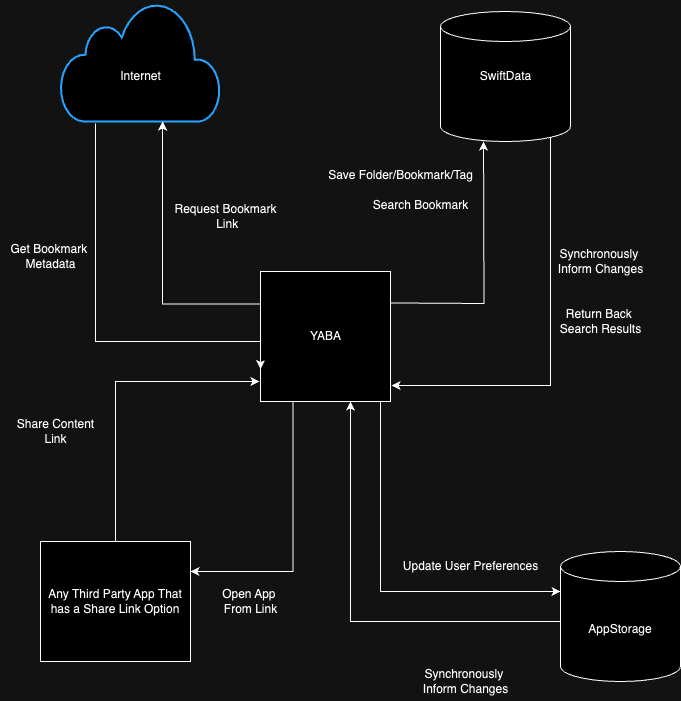

The diagram above was exported from draw.io. Its source (the exported page's mxGraphModel, read from the mxfile embedded in the PNG):
<mxGraphModel dx="1242" dy="907" grid="1" gridSize="10" guides="1" tooltips="1" connect="1" arrows="1" fold="1" page="1" pageScale="1" pageWidth="850" pageHeight="1100" math="0" shadow="0">
  <root>
    <mxCell id="0" />
    <mxCell id="1" parent="0" />
    <mxCell id="eKYJUJrTzdo39dhkKXa5-1" value="" style="html=1;verticalLabelPosition=bottom;align=center;labelBackgroundColor=#ffffff;verticalAlign=top;strokeWidth=2;strokeColor=#0080F0;shadow=0;dashed=0;shape=mxgraph.ios7.icons.cloud;" parent="1" vertex="1">
      <mxGeometry x="140" y="250" width="160" height="120" as="geometry" />
    </mxCell>
    <mxCell id="eKYJUJrTzdo39dhkKXa5-2" value="Internet" style="text;html=1;align=center;verticalAlign=middle;resizable=0;points=[];autosize=1;strokeColor=none;fillColor=none;" parent="1" vertex="1">
      <mxGeometry x="190" y="310" width="60" height="30" as="geometry" />
    </mxCell>
    <mxCell id="eKYJUJrTzdo39dhkKXa5-28" style="edgeStyle=orthogonalEdgeStyle;rounded=0;orthogonalLoop=1;jettySize=auto;html=1;exitX=0.25;exitY=1;exitDx=0;exitDy=0;entryX=1;entryY=0.25;entryDx=0;entryDy=0;" parent="1" source="eKYJUJrTzdo39dhkKXa5-4" target="eKYJUJrTzdo39dhkKXa5-25" edge="1">
      <mxGeometry relative="1" as="geometry" />
    </mxCell>
    <mxCell id="eKYJUJrTzdo39dhkKXa5-4" value="" style="whiteSpace=wrap;html=1;aspect=fixed;" parent="1" vertex="1">
      <mxGeometry x="340" y="520" width="130" height="130" as="geometry" />
    </mxCell>
    <mxCell id="eKYJUJrTzdo39dhkKXa5-5" value="YABA" style="text;html=1;align=center;verticalAlign=middle;resizable=0;points=[];autosize=1;strokeColor=none;fillColor=none;" parent="1" vertex="1">
      <mxGeometry x="380" y="570" width="50" height="30" as="geometry" />
    </mxCell>
    <mxCell id="eKYJUJrTzdo39dhkKXa5-7" style="edgeStyle=orthogonalEdgeStyle;rounded=0;orthogonalLoop=1;jettySize=auto;html=1;exitX=0;exitY=0.25;exitDx=0;exitDy=0;entryX=0.638;entryY=1;entryDx=0;entryDy=0;entryPerimeter=0;" parent="1" source="eKYJUJrTzdo39dhkKXa5-4" target="eKYJUJrTzdo39dhkKXa5-1" edge="1">
      <mxGeometry relative="1" as="geometry" />
    </mxCell>
    <mxCell id="eKYJUJrTzdo39dhkKXa5-8" style="edgeStyle=orthogonalEdgeStyle;rounded=0;orthogonalLoop=1;jettySize=auto;html=1;exitX=0;exitY=0.75;exitDx=0;exitDy=0;entryX=0.219;entryY=1.017;entryDx=0;entryDy=0;entryPerimeter=0;startArrow=classic;startFill=1;endArrow=none;endFill=0;" parent="1" source="eKYJUJrTzdo39dhkKXa5-4" target="eKYJUJrTzdo39dhkKXa5-1" edge="1">
      <mxGeometry relative="1" as="geometry">
        <Array as="points">
          <mxPoint x="340" y="590" />
          <mxPoint x="175" y="590" />
        </Array>
      </mxGeometry>
    </mxCell>
    <mxCell id="eKYJUJrTzdo39dhkKXa5-9" value="Request Bookmark&lt;div&gt;&amp;nbsp;Link&lt;/div&gt;" style="text;html=1;align=center;verticalAlign=middle;resizable=0;points=[];autosize=1;strokeColor=none;fillColor=none;" parent="1" vertex="1">
      <mxGeometry x="240" y="445" width="130" height="40" as="geometry" />
    </mxCell>
    <mxCell id="eKYJUJrTzdo39dhkKXa5-10" value="Get Bookmark&amp;nbsp;&lt;div&gt;Metadata&lt;/div&gt;" style="text;html=1;align=center;verticalAlign=middle;resizable=0;points=[];autosize=1;strokeColor=none;fillColor=none;" parent="1" vertex="1">
      <mxGeometry x="80" y="485" width="100" height="40" as="geometry" />
    </mxCell>
    <mxCell id="eKYJUJrTzdo39dhkKXa5-11" value="" style="shape=cylinder3;whiteSpace=wrap;html=1;boundedLbl=1;backgroundOutline=1;size=15;" parent="1" vertex="1">
      <mxGeometry x="520" y="260" width="130" height="130" as="geometry" />
    </mxCell>
    <mxCell id="eKYJUJrTzdo39dhkKXa5-12" value="SwiftData" style="text;html=1;align=center;verticalAlign=middle;resizable=0;points=[];autosize=1;strokeColor=none;fillColor=none;" parent="1" vertex="1">
      <mxGeometry x="550" y="310" width="70" height="30" as="geometry" />
    </mxCell>
    <mxCell id="eKYJUJrTzdo39dhkKXa5-13" style="edgeStyle=orthogonalEdgeStyle;rounded=0;orthogonalLoop=1;jettySize=auto;html=1;exitX=1;exitY=0.25;exitDx=0;exitDy=0;entryX=0.331;entryY=1.008;entryDx=0;entryDy=0;entryPerimeter=0;" parent="1" edge="1">
      <mxGeometry relative="1" as="geometry">
        <mxPoint x="470" y="551.46" as="sourcePoint" />
        <mxPoint x="563.03" y="389.99999999999994" as="targetPoint" />
      </mxGeometry>
    </mxCell>
    <mxCell id="eKYJUJrTzdo39dhkKXa5-14" value="Save Folder/Bookmark/Tag" style="text;html=1;align=center;verticalAlign=middle;resizable=0;points=[];autosize=1;strokeColor=none;fillColor=none;" parent="1" vertex="1">
      <mxGeometry x="395" y="408.96" width="170" height="30" as="geometry" />
    </mxCell>
    <mxCell id="eKYJUJrTzdo39dhkKXa5-16" style="edgeStyle=orthogonalEdgeStyle;rounded=0;orthogonalLoop=1;jettySize=auto;html=1;exitX=0.855;exitY=1;exitDx=0;exitDy=-4.35;exitPerimeter=0;entryX=1.008;entryY=0.877;entryDx=0;entryDy=0;entryPerimeter=0;" parent="1" source="eKYJUJrTzdo39dhkKXa5-11" target="eKYJUJrTzdo39dhkKXa5-4" edge="1">
      <mxGeometry relative="1" as="geometry">
        <Array as="points">
          <mxPoint x="630" y="386" />
          <mxPoint x="630" y="634" />
        </Array>
      </mxGeometry>
    </mxCell>
    <mxCell id="eKYJUJrTzdo39dhkKXa5-17" value="Synchronously&amp;nbsp;&lt;div&gt;Inform Changes&lt;/div&gt;" style="text;html=1;align=center;verticalAlign=middle;resizable=0;points=[];autosize=1;strokeColor=none;fillColor=none;" parent="1" vertex="1">
      <mxGeometry x="625" y="490" width="110" height="40" as="geometry" />
    </mxCell>
    <mxCell id="eKYJUJrTzdo39dhkKXa5-29" style="edgeStyle=orthogonalEdgeStyle;rounded=0;orthogonalLoop=1;jettySize=auto;html=1;exitX=0;exitY=0;exitDx=0;exitDy=90;exitPerimeter=0;" parent="1" source="eKYJUJrTzdo39dhkKXa5-18" target="eKYJUJrTzdo39dhkKXa5-4" edge="1">
      <mxGeometry relative="1" as="geometry">
        <mxPoint x="420" y="660" as="targetPoint" />
        <Array as="points">
          <mxPoint x="640" y="870" />
          <mxPoint x="430" y="870" />
        </Array>
      </mxGeometry>
    </mxCell>
    <mxCell id="eKYJUJrTzdo39dhkKXa5-18" value="AppStorage" style="shape=cylinder3;whiteSpace=wrap;html=1;boundedLbl=1;backgroundOutline=1;size=15;" parent="1" vertex="1">
      <mxGeometry x="640" y="800" width="120" height="130" as="geometry" />
    </mxCell>
    <mxCell id="eKYJUJrTzdo39dhkKXa5-19" style="edgeStyle=orthogonalEdgeStyle;rounded=0;orthogonalLoop=1;jettySize=auto;html=1;exitX=0.75;exitY=1;exitDx=0;exitDy=0;entryX=0;entryY=0;entryDx=0;entryDy=40;entryPerimeter=0;" parent="1" source="eKYJUJrTzdo39dhkKXa5-4" target="eKYJUJrTzdo39dhkKXa5-18" edge="1">
      <mxGeometry relative="1" as="geometry">
        <Array as="points">
          <mxPoint x="460" y="650" />
          <mxPoint x="460" y="840" />
        </Array>
      </mxGeometry>
    </mxCell>
    <mxCell id="eKYJUJrTzdo39dhkKXa5-20" value="Update User Preferences" style="text;html=1;align=center;verticalAlign=middle;resizable=0;points=[];autosize=1;strokeColor=none;fillColor=none;" parent="1" vertex="1">
      <mxGeometry x="470" y="800" width="160" height="30" as="geometry" />
    </mxCell>
    <mxCell id="eKYJUJrTzdo39dhkKXa5-22" value="Synchronously&amp;nbsp;&lt;div&gt;Inform Changes&lt;/div&gt;" style="text;html=1;align=center;verticalAlign=middle;resizable=0;points=[];autosize=1;strokeColor=none;fillColor=none;" parent="1" vertex="1">
      <mxGeometry x="490" y="910" width="110" height="40" as="geometry" />
    </mxCell>
    <mxCell id="eKYJUJrTzdo39dhkKXa5-23" value="Search Bookmark" style="text;html=1;align=center;verticalAlign=middle;resizable=0;points=[];autosize=1;strokeColor=none;fillColor=none;" parent="1" vertex="1">
      <mxGeometry x="440" y="438.96" width="120" height="30" as="geometry" />
    </mxCell>
    <mxCell id="eKYJUJrTzdo39dhkKXa5-24" value="Return Back&amp;nbsp;&lt;div&gt;Search Results&lt;/div&gt;" style="text;html=1;align=center;verticalAlign=middle;resizable=0;points=[];autosize=1;strokeColor=none;fillColor=none;" parent="1" vertex="1">
      <mxGeometry x="630" y="550" width="100" height="40" as="geometry" />
    </mxCell>
    <mxCell id="eKYJUJrTzdo39dhkKXa5-25" value="Any Third Party App That has a Share Link Option" style="rounded=0;whiteSpace=wrap;html=1;" parent="1" vertex="1">
      <mxGeometry x="120" y="790" width="150" height="120" as="geometry" />
    </mxCell>
    <mxCell id="eKYJUJrTzdo39dhkKXa5-30" value="Open App&amp;nbsp;&lt;div&gt;From Link&lt;/div&gt;" style="text;html=1;align=center;verticalAlign=middle;resizable=0;points=[];autosize=1;strokeColor=none;fillColor=none;" parent="1" vertex="1">
      <mxGeometry x="290" y="830" width="80" height="40" as="geometry" />
    </mxCell>
    <mxCell id="eKYJUJrTzdo39dhkKXa5-31" style="edgeStyle=orthogonalEdgeStyle;rounded=0;orthogonalLoop=1;jettySize=auto;html=1;exitX=0.5;exitY=0;exitDx=0;exitDy=0;entryX=-0.008;entryY=0.846;entryDx=0;entryDy=0;entryPerimeter=0;" parent="1" source="eKYJUJrTzdo39dhkKXa5-25" target="eKYJUJrTzdo39dhkKXa5-4" edge="1">
      <mxGeometry relative="1" as="geometry" />
    </mxCell>
    <mxCell id="eKYJUJrTzdo39dhkKXa5-32" value="Share Content&lt;div&gt;Link&lt;/div&gt;" style="text;html=1;align=center;verticalAlign=middle;resizable=0;points=[];autosize=1;strokeColor=none;fillColor=none;" parent="1" vertex="1">
      <mxGeometry x="85" y="660" width="100" height="40" as="geometry" />
    </mxCell>
  </root>
</mxGraphModel>